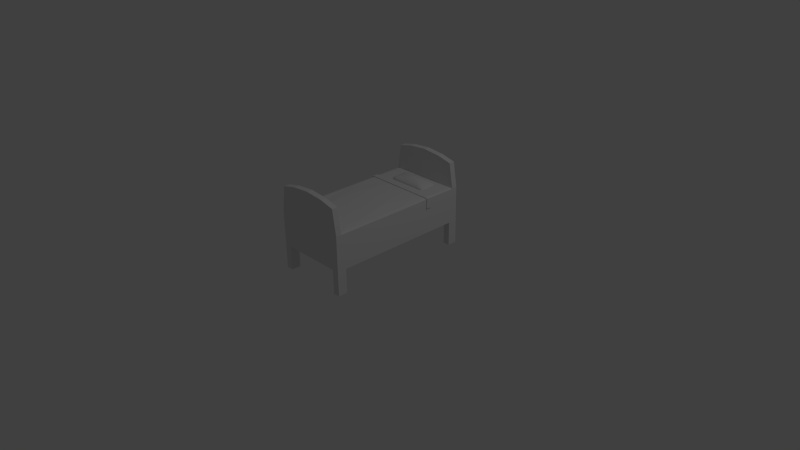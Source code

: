 # Source: bed.blend  (saved by Blender 2.76.0; exported with 4.5.12 LTS)
import bpy
from mathutils import Matrix  # noqa: F401  (used for matrix-valued properties, if any)

bpy.ops.wm.read_factory_settings(use_empty=True)
scene = bpy.context.scene
scene.name = 'Scene'

# ---- collections
col_collection_1 = bpy.data.collections.new('Collection 1'); scene.collection.children.link(col_collection_1)

# ---- materials (node trees are filled in below, after node groups)
mat_material = bpy.data.materials.new('Material')
mat_material.alpha_threshold = 0.0
mat_material.use_transparent_shadow = False
mat_material.roughness = 0.5
mat_material.line_color = (0.0, 0.0, 0.0, 1.0)

# ---- material node trees

# ---- world
world_world = bpy.data.worlds.new('World'); scene.world = world_world
world_world.color = (0.05088, 0.05088, 0.05088)
world_world.use_sun_shadow = False
world_world.sun_shadow_jitter_overblur = 0.0
world_world.cycles.sampling_method = 'MANUAL'
world_world.cycles.sample_map_resolution = 256

# ---- cameras
cam_camera = bpy.data.cameras.new('Camera')
cam_camera.clip_end = 100.0
cam_camera.lens = 35.0
cam_camera.sensor_width = 32.0
cam_camera.sensor_height = 18.0
cam_camera.ortho_scale = 7.314
cam_camera.dof.focus_distance = 0.0
cam_camera.dof.aperture_fstop = 128.0

# ---- lights
light_lamp = bpy.data.lights.new('Lamp', 'POINT')
light_lamp.transmission_factor = 0.0
light_lamp.cutoff_distance = 30.0
light_lamp.energy = 100.0
light_lamp.shadow_buffer_clip_start = 1.001
light_lamp.shadow_soft_size = 0.1
light_lamp.shadow_maximum_resolution = 0.006
light_lamp.use_absolute_resolution = True
light_lamp.cycles.use_multiple_importance_sampling = False

# ---- meshes
me_cube_001 = bpy.data.meshes.new('Cube.001')
me_cube_001.from_pydata([(-0.2748, 0.8042, 0.6959), (0.2061, 0.8356, 0.6959), (0.2748, 0.6157, 0.6959), (-0.2061, 0.5843, 0.6959), (0.2061, 0.8042, 0.6039), (0.1832, 0.6053, 0.83), (-0.2061, 0.5843, 0.8026), (0.2748, 0.6157, 0.8026), (0.2061, 0.8356, 0.8026), (-0.2748, 0.8042, 0.8026), (-0.0687, 0.8356, 0.8026), (0.0687, 0.5843, 0.8026), (0.0687, 0.8042, 0.838), (-0.0687, 0.8042, 0.6039), (0.0687, 0.5843, 0.6959), (-0.0687, 0.8356, 0.6959), (-0.2061, 0.8356, 0.6959), (-0.2061, 0.8042, 0.6039), (-0.2061, 0.8356, 0.8026), (-0.0687, 0.5843, 0.8026), (-0.0687, 0.8042, 0.838), (-0.0687, 0.5843, 0.6959), (0.2061, 0.5843, 0.6959), (0.229, 0.6262, 0.83), (0.2061, 0.5843, 0.8026), (0.0687, 0.8356, 0.8026), (0.0687, 0.8042, 0.6039), (0.0687, 0.8356, 0.6959), (0.0687, 0.6786, 0.6039), (0.2061, 0.6786, 0.8363), (-0.0687, 0.6786, 0.8601), (-0.2061, 0.6786, 0.6039), (-0.0687, 0.6786, 0.6039), (0.0687, 0.6786, 0.8601), (-0.2748, 0.6786, 0.8026), (0.2748, 0.7414, 0.8026), (-0.2061, 0.6786, 0.8363), (0.2061, 0.6786, 0.6039), (0.2748, 0.7414, 0.6959), (-0.2748, 0.6786, 0.6959), (-0.2748, 0.6157, 0.6959), (0.2061, 0.6157, 0.6039), (-0.229, 0.6262, 0.83), (-0.2748, 0.6157, 0.8026), (0.0687, 0.6157, 0.8378), (-0.0687, 0.6157, 0.6039), (-0.2061, 0.6157, 0.6039), (-0.0687, 0.6157, 0.8378), (-0.1832, 0.6053, 0.83), (0.0687, 0.6157, 0.6039), (0.2748, 0.6786, 0.8026), (0.2748, 0.6786, 0.6959), (0.2748, 0.8042, 0.6959), (0.2748, 0.8042, 0.8026), (0.0687, 0.7414, 0.6039), (0.2061, 0.7414, 0.8363), (-0.0687, 0.7414, 0.8604), (-0.2061, 0.7414, 0.6039), (-0.0687, 0.7414, 0.6039), (0.0687, 0.7414, 0.8604), (-0.2748, 0.7414, 0.8026), (-0.2061, 0.7414, 0.8363), (0.2061, 0.7414, 0.6039), (-0.2748, 0.7414, 0.6959), (0.229, 0.7937, 0.83), (0.1832, 0.8147, 0.83), (-0.1832, 0.8147, 0.83), (-0.229, 0.7937, 0.83), (-0.2576, 0.5922, 0.8026), (-0.2633, 0.8016, 0.8169), (-0.2576, 0.8278, 0.6959), (-0.2576, 0.6157, 0.6269), (0.2004, 0.8304, 0.8169), (0.2576, 0.8278, 0.6959), (-0.2061, 0.8278, 0.6269), (0.2633, 0.6184, 0.8169), (0.2576, 0.5922, 0.6959), (0.2576, 0.8042, 0.6269), (-0.2004, 0.5896, 0.8169), (0.2061, 0.5922, 0.6269), (-0.2576, 0.5922, 0.6959), (-0.2576, 0.8278, 0.8026), (0.2576, 0.8278, 0.8026), (0.2576, 0.5922, 0.8026), (0.2061, 0.5843, 0.7685), (0.2748, 0.8042, 0.7685), (-0.2061, 0.8356, 0.7685), (-0.2748, 0.6157, 0.7685), (-0.0687, 0.8278, 0.8189), (0.0687, 0.8278, 0.6269), (0.0687, 0.5922, 0.8188), (-0.0687, 0.5922, 0.6269), (-0.0687, 0.5843, 0.7685), (0.0687, 0.8356, 0.7685), (-1.574e-10, 0.8356, 0.8026), (-1.574e-10, 0.5843, 0.8026), (-1.574e-10, 0.6157, 0.8385), (-1.574e-10, 0.6157, 0.6039), (-1.574e-10, 0.5843, 0.6959), (-1.574e-10, 0.8356, 0.6959), (-0.0687, 0.8278, 0.6269), (-0.0687, 0.5922, 0.8188), (-0.0687, 0.8356, 0.7685), (-0.2004, 0.8304, 0.8169), (-0.2061, 0.5922, 0.6269), (-0.2061, 0.5843, 0.7685), (-0.1374, 0.8356, 0.6959), (-0.1374, 0.6157, 0.6039), (-0.1374, 0.8356, 0.8026), (-0.1374, 0.5843, 0.8026), (-0.1317, 0.6131, 0.8351), (-0.1374, 0.5843, 0.6959), (0.0687, 0.8278, 0.8189), (0.0687, 0.5922, 0.6269), (0.0687, 0.5843, 0.7685), (0.2061, 0.8278, 0.6269), (0.2004, 0.5896, 0.8169), (0.2061, 0.8356, 0.7685), (0.1374, 0.5843, 0.6959), (0.1317, 0.6131, 0.8351), (0.1374, 0.5843, 0.8026), (0.1374, 0.8356, 0.8026), (0.1374, 0.6157, 0.6039), (0.1374, 0.8356, 0.6959), (-0.2576, 0.6786, 0.8184), (-0.2576, 0.7414, 0.6269), (0.2576, 0.7414, 0.8184), (0.2576, 0.6786, 0.6269), (0.2748, 0.6786, 0.7685), (-0.2748, 0.7414, 0.7685), (-1.574e-10, 0.7414, 0.8629), (-1.574e-10, 0.7414, 0.6039), (-0.1374, 0.7414, 0.6039), (-0.1374, 0.7414, 0.8518), (0.1374, 0.7414, 0.8518), (0.1374, 0.7414, 0.6039), (0.0687, 0.71, 0.6039), (0.2061, 0.71, 0.8363), (-0.0687, 0.71, 0.8612), (-0.2061, 0.71, 0.6039), (-0.0687, 0.71, 0.6039), (0.0687, 0.71, 0.8612), (-0.2748, 0.71, 0.8026), (0.2748, 0.71, 0.8026), (-0.2061, 0.71, 0.8363), (0.2061, 0.71, 0.6039), (0.2748, 0.71, 0.6959), (-0.2748, 0.71, 0.6959), (-0.2576, 0.6786, 0.6269), (0.2576, 0.6786, 0.8184), (-0.2748, 0.6786, 0.7685), (-1.574e-10, 0.6786, 0.8626), (-1.574e-10, 0.6786, 0.6039), (-0.1374, 0.6786, 0.6039), (-0.1374, 0.6786, 0.8517), (0.1374, 0.6786, 0.8517), (0.1374, 0.6786, 0.6039), (-0.2633, 0.6184, 0.8169), (0.2576, 0.6157, 0.6269), (0.2748, 0.6157, 0.7685), (-0.2748, 0.6472, 0.6959), (0.2061, 0.6472, 0.6039), (-0.2118, 0.6498, 0.8347), (-0.2748, 0.6472, 0.8026), (0.0687, 0.6472, 0.8536), (-0.0687, 0.6472, 0.6039), (-0.2061, 0.6472, 0.6039), (-0.0687, 0.6472, 0.8536), (0.2118, 0.6498, 0.8347), (0.0687, 0.6472, 0.6039), (0.2748, 0.6472, 0.8026), (0.2748, 0.6472, 0.6959), (-0.2576, 0.7414, 0.8184), (0.2576, 0.7414, 0.6269), (0.2748, 0.7414, 0.7685), (-0.2576, 0.8042, 0.6269), (0.2633, 0.8016, 0.8169), (-0.2748, 0.8042, 0.7685), (-1.574e-10, 0.8042, 0.8389), (-1.574e-10, 0.8042, 0.6039), (-0.1374, 0.8042, 0.6039), (-0.1317, 0.8068, 0.8352), (0.1317, 0.8068, 0.8352), (0.1374, 0.8042, 0.6039), (0.2748, 0.7728, 0.6959), (0.2748, 0.7728, 0.8026), (0.0687, 0.7728, 0.6039), (0.2118, 0.7702, 0.8347), (-0.0687, 0.7728, 0.8539), (-0.2061, 0.7728, 0.6039), (-0.0687, 0.7728, 0.6039), (0.0687, 0.7728, 0.8539), (-0.2748, 0.7728, 0.8026), (-0.2118, 0.7702, 0.8347), (0.2061, 0.7728, 0.6039), (-0.2748, 0.7728, 0.6959), (-0.2061, 0.6157, 0.8332), (0.2061, 0.6157, 0.8332), (0.2061, 0.8042, 0.8332), (-0.2061, 0.8042, 0.8332), (-0.2443, 0.5983, 0.6448), (-0.2447, 0.5981, 0.8176), (-0.2443, 0.8217, 0.6448), (-0.2447, 0.8219, 0.8176), (0.2443, 0.5983, 0.6448), (0.2447, 0.5981, 0.8176), (0.2443, 0.8217, 0.6448), (0.2447, 0.8219, 0.8176), (-0.2576, 0.5922, 0.7685), (-0.2576, 0.8278, 0.7685), (0.2576, 0.8278, 0.7685), (0.2576, 0.5922, 0.7685), (-1.574e-10, 0.8278, 0.8191), (-1.574e-10, 0.8278, 0.6269), (-1.574e-10, 0.5922, 0.819), (-1.574e-10, 0.5922, 0.6269), (-1.574e-10, 0.5843, 0.7685), (-1.574e-10, 0.8356, 0.7685), (-0.1374, 0.8278, 0.6269), (-0.136, 0.5915, 0.8181), (-0.1374, 0.8356, 0.7685), (-0.136, 0.8284, 0.8181), (-0.1374, 0.5922, 0.6269), (-0.1374, 0.5843, 0.7685), (0.136, 0.8284, 0.8181), (0.1374, 0.5922, 0.6269), (0.1374, 0.5843, 0.7685), (0.1374, 0.8278, 0.6269), (0.136, 0.5915, 0.8181), (0.1374, 0.8356, 0.7685), (-0.2576, 0.71, 0.8184), (-0.2576, 0.71, 0.6269), (0.2576, 0.71, 0.8184), (0.2576, 0.71, 0.6269), (0.2748, 0.71, 0.7685), (-0.2748, 0.71, 0.7685), (-1.574e-10, 0.71, 0.8641), (-1.574e-10, 0.71, 0.6039), (-0.1374, 0.71, 0.6039), (-0.1374, 0.71, 0.852), (0.1374, 0.71, 0.852), (0.1374, 0.71, 0.6039), (-0.2576, 0.6472, 0.6269), (0.2591, 0.6478, 0.818), (-0.2748, 0.6472, 0.7685), (-1.574e-10, 0.6472, 0.8551), (-1.574e-10, 0.6472, 0.6039), (-0.1374, 0.6472, 0.6039), (-0.1456, 0.6434, 0.8476), (0.1456, 0.6434, 0.8476), (0.1374, 0.6472, 0.6039), (-0.2591, 0.6478, 0.818), (0.2576, 0.6472, 0.6269), (0.2748, 0.6472, 0.7685), (-0.2591, 0.7722, 0.818), (0.2576, 0.7728, 0.6269), (0.2748, 0.7728, 0.7685), (-0.2576, 0.7728, 0.6269), (0.2591, 0.7722, 0.818), (-0.2748, 0.7728, 0.7685), (-1.574e-10, 0.7728, 0.8556), (-1.574e-10, 0.7728, 0.6039), (-0.1374, 0.7728, 0.6039), (-0.1456, 0.7766, 0.8477), (0.1456, 0.7766, 0.8477), (0.1374, 0.7728, 0.6039)], [], [(0, 195, 259, 177), (0, 177, 209, 70), (0, 70, 202, 175), (0, 175, 257, 195), (1, 123, 229, 117), (1, 117, 210, 73), (1, 73, 206, 115), (1, 115, 227, 123), (2, 171, 253, 159), (2, 159, 211, 76), (2, 76, 204, 158), (2, 158, 252, 171), (3, 111, 223, 105), (3, 105, 208, 80), (3, 80, 200, 104), (3, 104, 222, 111), (4, 194, 265, 183), (4, 183, 227, 115), (4, 115, 206, 77), (4, 77, 255, 194), (5, 119, 228, 116), (5, 116, 205, 197), (5, 197, 249, 119), (6, 109, 219, 78), (6, 78, 201, 68), (6, 68, 208, 105), (6, 105, 223, 109), (7, 170, 243, 75), (7, 75, 205, 83), (7, 83, 211, 159), (7, 159, 253, 170), (8, 121, 224, 72), (8, 72, 207, 82), (8, 82, 210, 117), (8, 117, 229, 121), (9, 192, 254, 69), (9, 69, 203, 81), (9, 81, 209, 177), (9, 177, 259, 192), (10, 108, 221, 88), (10, 88, 212, 94), (10, 94, 217, 102), (10, 102, 220, 108), (11, 120, 228, 90), (11, 90, 214, 95), (11, 95, 216, 114), (11, 114, 226, 120), (12, 191, 264, 182), (12, 182, 224, 112), (12, 112, 212, 178), (12, 178, 260, 191), (13, 190, 262, 180), (13, 180, 218, 100), (13, 100, 213, 179), (13, 179, 261, 190), (14, 118, 226, 114), (14, 114, 216, 98), (14, 98, 215, 113), (14, 113, 225, 118), (15, 106, 220, 102), (15, 102, 217, 99), (15, 99, 213, 100), (15, 100, 218, 106), (16, 70, 209, 86), (16, 86, 220, 106), (16, 106, 218, 74), (16, 74, 202, 70), (17, 189, 257, 175), (17, 175, 202, 74), (17, 74, 218, 180), (17, 180, 262, 189), (18, 81, 203, 103), (18, 103, 221, 108), (18, 108, 220, 86), (18, 86, 209, 81), (19, 95, 214, 101), (19, 101, 219, 109), (19, 109, 223, 92), (19, 92, 216, 95), (20, 188, 260, 178), (20, 178, 212, 88), (20, 88, 221, 181), (20, 181, 263, 188), (21, 98, 216, 92), (21, 92, 223, 111), (21, 111, 222, 91), (21, 91, 215, 98), (22, 76, 211, 84), (22, 84, 226, 118), (22, 118, 225, 79), (22, 79, 204, 76), (23, 197, 205, 75), (23, 75, 243, 168), (23, 168, 249, 197), (24, 83, 205, 116), (24, 116, 228, 120), (24, 120, 226, 84), (24, 84, 211, 83), (25, 94, 212, 112), (25, 112, 224, 121), (25, 121, 229, 93), (25, 93, 217, 94), (26, 186, 261, 179), (26, 179, 213, 89), (26, 89, 227, 183), (26, 183, 265, 186), (27, 99, 217, 93), (27, 93, 229, 123), (27, 123, 227, 89), (27, 89, 213, 99), (28, 169, 246, 152), (28, 152, 237, 136), (28, 136, 241, 156), (28, 156, 250, 169), (29, 168, 243, 149), (29, 149, 232, 137), (29, 137, 240, 155), (29, 155, 249, 168), (30, 167, 245, 151), (30, 151, 236, 138), (30, 138, 239, 154), (30, 154, 248, 167), (31, 166, 242, 148), (31, 148, 231, 139), (31, 139, 238, 153), (31, 153, 247, 166), (32, 165, 247, 153), (32, 153, 238, 140), (32, 140, 237, 152), (32, 152, 246, 165), (33, 164, 249, 155), (33, 155, 240, 141), (33, 141, 236, 151), (33, 151, 245, 164), (34, 163, 251, 124), (34, 124, 230, 142), (34, 142, 235, 150), (34, 150, 244, 163), (35, 185, 258, 126), (35, 126, 232, 143), (35, 143, 234, 174), (35, 174, 256, 185), (36, 162, 248, 154), (36, 154, 239, 144), (36, 144, 230, 124), (36, 124, 251, 162), (37, 161, 250, 156), (37, 156, 241, 145), (37, 145, 233, 127), (37, 127, 252, 161), (38, 184, 256, 174), (38, 174, 234, 146), (38, 146, 233, 173), (38, 173, 255, 184), (39, 160, 244, 150), (39, 150, 235, 147), (39, 147, 231, 148), (39, 148, 242, 160), (40, 80, 208, 87), (40, 87, 244, 160), (40, 160, 242, 71), (40, 71, 200, 80), (41, 79, 225, 122), (41, 122, 250, 161), (41, 161, 252, 158), (41, 158, 204, 79), (42, 162, 251, 157), (42, 157, 201, 196), (42, 196, 248, 162), (43, 68, 201, 157), (43, 157, 251, 163), (43, 163, 244, 87), (43, 87, 208, 68), (44, 90, 228, 119), (44, 119, 249, 164), (44, 164, 245, 96), (44, 96, 214, 90), (45, 91, 222, 107), (45, 107, 247, 165), (45, 165, 246, 97), (45, 97, 215, 91), (46, 104, 200, 71), (46, 71, 242, 166), (46, 166, 247, 107), (46, 107, 222, 104), (47, 101, 214, 96), (47, 96, 245, 167), (47, 167, 248, 110), (47, 110, 219, 101), (48, 78, 219, 110), (48, 110, 248, 196), (48, 196, 201, 78), (49, 113, 215, 97), (49, 97, 246, 169), (49, 169, 250, 122), (49, 122, 225, 113), (50, 143, 232, 149), (50, 149, 243, 170), (50, 170, 253, 128), (50, 128, 234, 143), (51, 146, 234, 128), (51, 128, 253, 171), (51, 171, 252, 127), (51, 127, 233, 146), (52, 73, 210, 85), (52, 85, 256, 184), (52, 184, 255, 77), (52, 77, 206, 73), (53, 82, 207, 176), (53, 176, 258, 185), (53, 185, 256, 85), (53, 85, 210, 82), (54, 136, 237, 131), (54, 131, 261, 186), (54, 186, 265, 135), (54, 135, 241, 136), (55, 137, 232, 126), (55, 126, 258, 187), (55, 187, 264, 134), (55, 134, 240, 137), (56, 138, 236, 130), (56, 130, 260, 188), (56, 188, 263, 133), (56, 133, 239, 138), (57, 139, 231, 125), (57, 125, 257, 189), (57, 189, 262, 132), (57, 132, 238, 139), (58, 140, 238, 132), (58, 132, 262, 190), (58, 190, 261, 131), (58, 131, 237, 140), (59, 141, 240, 134), (59, 134, 264, 191), (59, 191, 260, 130), (59, 130, 236, 141), (60, 142, 230, 172), (60, 172, 254, 192), (60, 192, 259, 129), (60, 129, 235, 142), (61, 144, 239, 133), (61, 133, 263, 193), (61, 193, 254, 172), (61, 172, 230, 144), (62, 145, 241, 135), (62, 135, 265, 194), (62, 194, 255, 173), (62, 173, 233, 145), (63, 147, 235, 129), (63, 129, 259, 195), (63, 195, 257, 125), (63, 125, 231, 147), (64, 187, 258, 176), (64, 176, 207, 198), (64, 198, 264, 187), (65, 198, 207, 72), (65, 72, 224, 182), (65, 182, 264, 198), (66, 181, 221, 103), (66, 103, 203, 199), (66, 199, 263, 181), (67, 69, 254, 193), (67, 193, 263, 199), (67, 199, 203, 69)])
me_cube_001.use_remesh_preserve_volume = False
me_cube_001.use_remesh_preserve_attributes = False
me_cube_001.use_mirror_vertex_groups = False
me_cube_001.update()
me_cube = bpy.data.meshes.new('Cube')
me_cube.from_pydata([(0.4997, -0.9944, 0.323), (-0.4997, -0.9944, 0.323), (0.4997, -0.9944, 0.7949), (-0.4997, -0.9944, 0.7949), (-0.4997, -0.8686, 0.323), (0.4997, -0.8686, 0.323), (-0.4997, -0.9169, 0.7853), (0.4997, -0.9169, 0.7863), (-0.449, -0.9169, 1.124), (-0.449, -0.9944, 1.124), (0.449, -0.9169, 1.124), (0.449, -0.9944, 1.124), (0.0, -0.9944, 0.323), (2.98e-08, -0.9944, 0.7949), (5.96e-08, -0.9169, 0.7949), (0.0, -0.9169, 0.323), (2.98e-08, -0.9944, 1.193), (5.96e-08, -0.9169, 1.193), (-0.4088, -0.9944, 0.323), (-0.2498, -0.9944, 0.7949), (-0.4088, -0.8686, 0.323), (-0.2498, -0.9944, 1.171), (-0.2498, -0.9169, 0.7949), (-0.2498, -0.9169, 1.171), (0.2498, -0.9169, 0.7949), (0.2498, -0.9169, 1.171), (0.4088, -0.9944, 0.323), (0.2498, -0.9944, 0.7949), (0.4088, -0.8686, 0.323), (0.2498, -0.9944, 1.171), (-0.4997, 1.967e-07, 0.323), (0.4997, 2.563e-07, 0.323), (-0.4997, 1.967e-07, 0.7853), (0.4997, 2.563e-07, 0.7863), (4.363e-08, 2.16e-07, 0.323), (1.926e-07, 2.16e-07, 0.8089), (-0.2498, 1.967e-07, 0.8089), (-0.2498, 1.967e-07, 0.323), (0.2498, 2.265e-07, 0.323), (0.2498, 2.265e-07, 0.8089), (-0.4997, -0.8686, 0.0005364), (-0.4997, -0.9944, 0.0005364), (0.4997, -0.8686, 0.0005364), (0.4997, -0.9944, 0.0005364), (-0.4088, -0.9944, 0.0005364), (-0.4088, -0.8686, 0.0005364), (0.4088, -0.9944, 0.0005364), (0.4088, -0.8686, 0.0005364), (0.4997, 0.9944, 0.323), (-0.4997, 0.9944, 0.323), (0.4997, 0.9944, 0.7949), (-0.4997, 0.9944, 0.7949), (-0.4997, 0.8686, 0.323), (0.4997, 0.8686, 0.323), (-0.4997, 0.9169, 0.7853), (0.4997, 0.9169, 0.7863), (-0.449, 0.9169, 1.124), (-0.449, 0.9944, 1.124), (0.449, 0.9169, 1.124), (0.449, 0.9944, 1.124), (-2.98e-08, 0.9944, 0.323), (0.0, 0.9944, 0.7949), (2.98e-08, 0.9169, 0.7949), (-2.98e-08, 0.9169, 0.323), (0.0, 0.9944, 1.193), (2.98e-08, 0.9169, 1.193), (-0.4088, 0.9944, 0.323), (-0.2498, 0.9944, 0.7949), (-0.4088, 0.8686, 0.323), (-0.2498, 0.9944, 1.171), (-0.2498, 0.9169, 0.7949), (-0.2498, 0.9169, 1.171), (0.2498, 0.9169, 0.7949), (0.2498, 0.9169, 1.171), (0.4088, 0.9944, 0.323), (0.2498, 0.9944, 0.7949), (0.4088, 0.8686, 0.323), (0.2498, 0.9944, 1.171), (-0.4997, 0.8686, 0.0005364), (-0.4997, 0.9944, 0.0005364), (0.4997, 0.8686, 0.0005364), (0.4997, 0.9944, 0.0005364), (-0.4088, 0.9944, 0.0005364), (-0.4088, 0.8686, 0.0005364), (0.4088, 0.9944, 0.0005364), (0.4088, 0.8686, 0.0005364), (0.4997, -0.9944, 0.7669), (-0.4997, -0.9944, 0.7669), (-0.4997, -0.914, 0.7669), (0.4997, -0.914, 0.7669), (2.803e-08, -0.9944, 0.7669), (-0.2568, -0.9944, 0.7669), (0.2568, -0.9944, 0.7669), (0.4997, 2.563e-07, 0.7669), (-0.4997, 1.967e-07, 0.7669), (0.4997, 0.9944, 0.7669), (-0.4997, 0.9944, 0.7669), (-0.4997, 0.914, 0.7669), (0.4997, 0.914, 0.7669), (-1.775e-09, 0.9944, 0.7669), (-0.2568, 0.9944, 0.7669), (0.2568, 0.9944, 0.7669), (-0.4797, -0.9944, 0.323), (-0.462, -0.9944, 0.7949), (-0.4797, -0.8686, 0.323), (-0.4189, -0.9944, 1.131), (-0.462, -0.9169, 0.7949), (-0.4189, -0.9169, 1.131), (-0.462, 1.967e-07, 0.323), (-0.4619, 1.967e-07, 0.7949), (-0.4797, -0.9944, 0.0005364), (-0.4797, -0.8686, 0.0005364), (-0.4797, 0.9944, 0.323), (-0.462, 0.9944, 0.7949), (-0.4797, 0.8686, 0.323), (-0.4189, 0.9944, 1.131), (-0.462, 0.9169, 0.7949), (-0.4189, 0.9169, 1.131), (-0.4797, 0.9944, 0.0005364), (-0.4797, 0.8686, 0.0005364), (-0.463, 0.9944, 0.7669), (-0.463, -0.9944, 0.7669), (0.4592, -0.9169, 0.7949), (0.4167, -0.9169, 1.131), (0.4782, -0.9944, 0.323), (0.4592, -0.9944, 0.7949), (0.4782, -0.8686, 0.323), (0.4167, -0.9944, 1.131), (0.4592, 2.514e-07, 0.323), (0.4592, 2.514e-07, 0.7949), (0.4782, -0.9944, 0.0005364), (0.4782, -0.8686, 0.0005364), (0.4592, 0.9169, 0.7949), (0.4167, 0.9169, 1.131), (0.4782, 0.9944, 0.323), (0.4592, 0.9944, 0.7949), (0.4782, 0.8686, 0.323), (0.4167, 0.9944, 1.131), (0.4782, 0.9944, 0.0005364), (0.4782, 0.8686, 0.0005364), (0.4603, 0.9944, 0.7669), (0.4603, -0.9944, 0.7669), (6.912e-09, 0.4584, 0.323), (-0.4997, 0.4343, 0.323), (0.2498, 0.4584, 0.7949), (-0.3293, 0.4343, 0.323), (0.3293, 0.4343, 0.323), (0.4997, 0.4584, 0.7863), (0.4997, 0.4343, 0.323), (-0.2498, 0.4584, 0.7949), (-0.4997, 0.4584, 0.7853), (1.112e-07, 0.4584, 0.7949), (-0.4997, 0.457, 0.7669), (0.4997, 0.457, 0.7669), (-0.4708, 0.4343, 0.323), (-0.4619, 0.4584, 0.7949), (0.4687, 0.4343, 0.323), (0.4592, 0.4584, 0.7949), (9.585e-10, 0.5328, 0.323), (-0.4997, 0.5047, 0.323), (-0.3422, 0.5047, 0.323), (0.3422, 0.5047, 0.323), (0.4997, 0.5328, 0.7863), (0.4997, 0.5047, 0.323), (-0.4997, 0.5328, 0.7853), (-0.4619, 0.5328, 0.7949), (0.4592, 0.5328, 0.7949), (0.2498, 0.5328, 0.7949), (-0.2498, 0.5328, 0.7949), (9.798e-08, 0.5328, 0.7949), (-0.4997, 0.5311, 0.7669), (0.4997, 0.5311, 0.7669), (-0.4723, 0.5047, 0.323), (0.4703, 0.5047, 0.323), (0.4997, -0.903, 0.659), (2.121e-08, -0.9944, 0.659), (-0.2938, -0.9944, 0.659), (0.2938, -0.9944, 0.659), (0.4997, 2.563e-07, 0.659), (0.4997, 0.903, 0.659), (-8.592e-09, 0.9944, 0.659), (-0.2938, 0.9944, 0.659), (0.2938, 0.9944, 0.659), (0.4997, -0.9944, 0.659), (-0.4997, -0.9944, 0.659), (-0.4997, -0.903, 0.659), (-0.4997, 1.967e-07, 0.659), (0.4997, 0.9944, 0.659), (-0.4997, 0.9944, 0.659), (-0.4997, 0.903, 0.659), (-0.4671, -0.9944, 0.659), (-0.4671, 0.9944, 0.659), (0.4647, -0.9944, 0.659), (0.4647, 0.9944, 0.659), (0.4997, 0.4515, 0.659), (-0.4997, 0.4515, 0.659), (0.4997, 0.5247, 0.659), (-0.4997, 0.5247, 0.659), (0.2568, 0.5339, 0.8074), (0.2568, 0.4574, 0.8074), (-0.2568, 0.5339, 0.8074), (-0.2568, 0.4574, 0.8074), (7.183e-06, 0.5339, 0.8074), (7.197e-06, 0.4574, 0.8074), (-0.5137, 0.5322, 0.7786), (-0.5137, 0.456, 0.7786), (0.5137, 0.5322, 0.7786), (0.5137, 0.456, 0.7786), (0.4721, 0.4574, 0.8074), (-0.4749, 0.4574, 0.8074), (-0.5137, 0.4574, 0.7975), (0.5137, 0.4503, 0.6676), (0.5137, 0.4574, 0.7985), (0.5137, 0.5339, 0.7985), (-0.5137, 0.5339, 0.7975), (-0.4749, 0.5339, 0.8074), (0.4721, 0.5339, 0.8074), (0.5137, 0.5256, 0.6676), (-0.5137, 0.4503, 0.6676), (-0.5137, 0.5256, 0.6676)], [], [(104, 20, 45, 111), (125, 2, 11, 127), (89, 7, 2, 86), (121, 103, 3, 87), (185, 4, 1, 184), (186, 30, 4, 185), (93, 33, 7, 89), (129, 122, 7, 33), (128, 31, 5, 126), (123, 127, 11, 10), (6, 3, 9, 8), (2, 7, 10, 11), (23, 21, 16, 17), (37, 34, 15, 20), (36, 22, 14, 35), (92, 27, 13, 90), (19, 13, 16, 21), (20, 15, 12, 18), (26, 28, 47, 46), (103, 19, 21, 105), (109, 106, 22, 36), (108, 37, 20, 104), (107, 105, 21, 23), (90, 13, 19, 91), (141, 125, 27, 92), (17, 16, 29, 25), (34, 38, 28, 15), (35, 14, 24, 39), (13, 27, 29, 16), (15, 28, 26, 12), (131, 42, 43, 130), (111, 45, 44, 110), (102, 1, 41, 110), (1, 4, 40, 41), (20, 18, 44, 45), (5, 0, 43, 42), (126, 5, 42, 131), (124, 26, 46, 130), (122, 24, 25, 123), (114, 119, 83, 68), (135, 137, 59, 50), (98, 95, 50, 55), (120, 96, 51, 113), (189, 188, 49, 52), (165, 168, 70, 116), (171, 98, 55, 162), (166, 162, 55, 132), (173, 136, 53, 163), (133, 58, 59, 137), (54, 56, 57, 51), (50, 59, 58, 55), (71, 65, 64, 69), (160, 68, 63, 158), (101, 99, 61, 75), (67, 69, 64, 61), (68, 66, 60, 63), (74, 84, 85, 76), (113, 115, 69, 67), (169, 167, 72, 62), (197, 189, 52, 159), (117, 71, 69, 115), (99, 100, 67, 61), (140, 101, 75, 135), (65, 73, 77, 64), (158, 63, 76, 161), (172, 114, 68, 160), (61, 64, 77, 75), (63, 60, 74, 76), (139, 138, 81, 80), (119, 118, 82, 83), (112, 118, 79, 49), (49, 79, 78, 52), (68, 83, 82, 66), (53, 80, 81, 48), (136, 139, 80, 53), (134, 138, 84, 74), (24, 14, 17, 25), (168, 169, 62, 70), (14, 22, 23, 17), (107, 23, 22, 106), (117, 116, 70, 71), (62, 65, 71, 70), (72, 73, 65, 62), (132, 133, 73, 72), (193, 182, 101, 140), (180, 181, 100, 99), (164, 54, 97, 170), (182, 180, 99, 101), (196, 179, 98, 171), (54, 51, 96, 97), (191, 188, 96, 120), (179, 187, 95, 98), (192, 141, 92, 177), (175, 90, 91, 176), (177, 92, 90, 175), (178, 93, 89, 174), (32, 94, 88, 6), (6, 88, 87, 3), (190, 121, 87, 184), (174, 89, 86, 183), (176, 91, 121, 190), (181, 191, 120, 100), (56, 54, 116, 117), (8, 107, 106, 6), (66, 82, 118, 112), (78, 79, 118, 119), (159, 52, 114, 172), (56, 117, 115, 57), (51, 57, 115, 113), (164, 165, 116, 54), (100, 120, 113, 67), (52, 78, 119, 114), (18, 102, 110, 44), (40, 111, 110, 41), (8, 9, 105, 107), (30, 108, 104, 4), (32, 6, 106, 109), (3, 103, 105, 9), (91, 19, 103, 121), (4, 104, 111, 40), (183, 86, 141, 192), (187, 193, 140, 95), (55, 58, 133, 132), (48, 81, 138, 134), (76, 85, 139, 136), (85, 84, 138, 139), (95, 140, 135, 50), (73, 133, 137, 77), (161, 76, 136, 173), (167, 166, 132, 72), (75, 77, 137, 135), (7, 122, 123, 10), (0, 124, 130, 43), (28, 126, 131, 47), (47, 131, 130, 46), (86, 2, 125, 141), (25, 29, 127, 123), (38, 128, 126, 28), (39, 24, 122, 129), (27, 125, 127, 29), (39, 129, 157, 144), (38, 146, 156, 128), (32, 109, 155, 150), (30, 143, 154, 108), (178, 194, 153, 93), (32, 150, 152, 94), (36, 35, 151, 149), (108, 154, 145, 37), (34, 142, 146, 38), (186, 195, 143, 30), (35, 39, 144, 151), (37, 145, 142, 34), (128, 156, 148, 31), (129, 33, 147, 157), (93, 153, 147, 33), (109, 36, 149, 155), (166, 167, 198, 216), (146, 161, 173, 156), (195, 152, 205, 218), (143, 159, 172, 154), (150, 155, 209, 210), (171, 162, 213, 206), (169, 168, 200, 202), (154, 172, 160, 145), (142, 158, 161, 146), (195, 197, 159, 143), (162, 166, 216, 213), (145, 160, 158, 142), (156, 173, 163, 148), (155, 149, 201, 209), (164, 170, 204, 214), (144, 157, 208, 199), (147, 153, 207, 212), (148, 163, 196, 194), (94, 152, 195, 186), (31, 148, 194, 178), (48, 134, 193, 187), (0, 183, 192, 124), (66, 112, 191, 181), (18, 176, 190, 102), (5, 174, 183, 0), (102, 190, 184, 1), (31, 178, 174, 5), (26, 177, 175, 12), (12, 175, 176, 18), (124, 192, 177, 26), (53, 48, 187, 179), (112, 49, 188, 191), (163, 53, 179, 196), (74, 60, 180, 182), (60, 66, 181, 180), (134, 74, 182, 193), (170, 97, 189, 197), (97, 96, 188, 189), (94, 186, 185, 88), (88, 185, 184, 87), (199, 208, 216, 198), (210, 209, 215, 214), (211, 217, 206, 207), (210, 214, 204, 205), (201, 203, 202, 200), (203, 199, 198, 202), (208, 212, 213, 216), (207, 206, 213, 212), (209, 201, 200, 215), (205, 204, 219, 218), (168, 165, 215, 200), (151, 144, 199, 203), (153, 194, 211, 207), (170, 197, 219, 204), (165, 164, 214, 215), (167, 169, 202, 198), (152, 150, 210, 205), (197, 195, 218, 219), (157, 147, 212, 208), (149, 151, 203, 201), (194, 196, 217, 211), (196, 171, 206, 217)])
_ca = me_cube.color_attributes.new('Col', 'BYTE_COLOR', 'CORNER')
_ca.data.foreach_set('color', [1.0, 1.0, 1.0, 1.0, 1.0, 1.0, 1.0, 1.0, 1.0, 1.0, 1.0, 1.0, 1.0, 1.0, 1.0, 1.0, 1.0, 1.0, 1.0, 1.0, 1.0, 1.0, 1.0, 1.0, 1.0, 1.0, 1.0, 1.0, 1.0, 1.0, 1.0, 1.0, 0.8879, 0.8796, 1.0, 1.0, 0.3419, 0.2831, 1.0, 1.0, 0.1248, 0.08022, 1.0, 1.0, 0.7529, 0.7305, 1.0, 1.0, 1.0, 1.0, 1.0, 1.0, 1.0, 1.0, 1.0, 1.0, 1.0, 1.0, 1.0, 1.0, 1.0, 1.0, 1.0, 1.0, 1.0, 1.0, 1.0, 1.0, 1.0, 1.0, 1.0, 1.0, 1.0, 1.0, 1.0, 1.0, 1.0, 1.0, 1.0, 1.0, 1.0, 1.0, 1.0, 1.0, 1.0, 1.0, 1.0, 1.0, 1.0, 1.0, 1.0, 1.0, 1.0, 1.0, 1.0, 1.0, 1.0, 1.0, 1.0, 1.0, 1.0, 1.0, 1.0, 1.0, 0.3419, 0.2831, 1.0, 1.0, 0.8879, 0.8796, 1.0, 1.0, 1.0, 1.0, 1.0, 1.0, 0.1274, 0.08022, 1.0, 1.0, 0.3419, 0.2831, 1.0, 1.0, 1.0, 1.0, 1.0, 1.0, 1.0, 1.0, 1.0, 1.0, 1.0, 1.0, 1.0, 1.0, 1.0, 1.0, 1.0, 1.0, 1.0, 1.0, 1.0, 1.0, 1.0, 1.0, 1.0, 1.0, 1.0, 1.0, 1.0, 1.0, 1.0, 1.0, 1.0, 1.0, 1.0, 1.0, 1.0, 1.0, 1.0, 1.0, 1.0, 1.0, 1.0, 1.0, 1.0, 1.0, 1.0, 1.0, 1.0, 1.0, 1.0, 1.0, 1.0, 1.0, 0.1248, 0.08022, 1.0, 1.0, 0.3419, 0.2831, 1.0, 1.0, 1.0, 1.0, 1.0, 1.0, 1.0, 1.0, 1.0, 1.0, 1.0, 1.0, 1.0, 1.0, 1.0, 1.0, 1.0, 1.0, 1.0, 1.0, 1.0, 1.0, 1.0, 1.0, 1.0, 1.0, 1.0, 1.0, 1.0, 1.0, 1.0, 1.0, 1.0, 1.0, 1.0, 1.0, 1.0, 1.0, 1.0, 1.0, 1.0, 1.0, 1.0, 1.0, 1.0, 1.0, 0.01444, 0.001518, 1.0, 1.0, 0.02217, 0.004777, 1.0, 1.0, 1.0, 1.0, 1.0, 1.0, 1.0, 1.0, 1.0, 1.0, 1.0, 1.0, 1.0, 1.0, 1.0, 1.0, 1.0, 1.0, 1.0, 1.0, 1.0, 1.0, 1.0, 1.0, 1.0, 1.0, 1.0, 1.0, 1.0, 1.0, 1.0, 1.0, 1.0, 1.0, 1.0, 1.0, 1.0, 1.0, 1.0, 1.0, 1.0, 1.0, 1.0, 1.0, 1.0, 1.0, 1.0, 1.0, 1.0, 1.0, 1.0, 1.0, 1.0, 1.0, 1.0, 1.0, 1.0, 1.0, 1.0, 1.0, 1.0, 1.0, 1.0, 1.0, 1.0, 1.0, 1.0, 1.0, 1.0, 1.0, 1.0, 1.0, 1.0, 1.0, 1.0, 1.0, 1.0, 1.0, 1.0, 1.0, 1.0, 1.0, 1.0, 1.0, 1.0, 1.0, 1.0, 1.0, 1.0, 1.0, 0.7605, 0.7379, 1.0, 1.0, 0.01444, 0.001518, 1.0, 1.0, 1.0, 1.0, 1.0, 1.0, 1.0, 1.0, 1.0, 1.0, 1.0, 1.0, 1.0, 1.0, 1.0, 1.0, 1.0, 1.0, 1.0, 1.0, 1.0, 1.0, 1.0, 1.0, 1.0, 1.0, 1.0, 1.0, 1.0, 1.0, 1.0, 1.0, 1.0, 1.0, 1.0, 1.0, 1.0, 1.0, 1.0, 1.0, 1.0, 1.0, 1.0, 1.0, 1.0, 1.0, 1.0, 1.0, 1.0, 1.0, 1.0, 1.0, 1.0, 1.0, 1.0, 1.0, 1.0, 1.0, 1.0, 1.0, 1.0, 1.0, 1.0, 1.0, 1.0, 1.0, 1.0, 1.0, 1.0, 1.0, 1.0, 1.0, 1.0, 1.0, 1.0, 1.0, 1.0, 1.0, 1.0, 1.0, 1.0, 1.0, 1.0, 1.0, 1.0, 1.0, 1.0, 1.0, 1.0, 1.0, 1.0, 1.0, 1.0, 1.0, 1.0, 1.0, 1.0, 1.0, 1.0, 1.0, 1.0, 1.0, 1.0, 1.0, 1.0, 1.0, 0.02217, 0.004777, 1.0, 1.0, 0.01161, 0.0, 1.0, 1.0, 1.0, 1.0, 1.0, 1.0, 1.0, 1.0, 1.0, 1.0, 1.0, 1.0, 1.0, 1.0, 1.0, 1.0, 1.0, 1.0, 1.0, 1.0, 1.0, 1.0, 1.0, 1.0, 1.0, 1.0, 1.0, 1.0, 1.0, 1.0, 1.0, 1.0, 1.0, 1.0, 1.0, 1.0, 1.0, 1.0, 1.0, 1.0, 1.0, 1.0, 1.0, 1.0, 1.0, 1.0, 1.0, 1.0, 1.0, 1.0, 1.0, 1.0, 1.0, 1.0, 1.0, 1.0, 1.0, 1.0, 1.0, 1.0, 1.0, 1.0, 1.0, 1.0, 1.0, 1.0, 1.0, 1.0, 1.0, 1.0, 1.0, 1.0, 1.0, 1.0, 1.0, 1.0, 1.0, 1.0, 1.0, 1.0, 1.0, 1.0, 1.0, 1.0, 1.0, 1.0, 1.0, 1.0, 1.0, 1.0, 1.0, 1.0, 1.0, 1.0, 1.0, 1.0, 1.0, 1.0, 1.0, 1.0, 1.0, 1.0, 1.0, 1.0, 1.0, 1.0, 1.0, 1.0, 1.0, 1.0, 1.0, 1.0, 1.0, 1.0, 1.0, 1.0, 1.0, 1.0, 1.0, 1.0, 1.0, 1.0, 1.0, 1.0, 1.0, 1.0, 1.0, 1.0, 1.0, 1.0, 1.0, 1.0, 1.0, 1.0, 1.0, 1.0, 1.0, 1.0, 1.0, 1.0, 1.0, 1.0, 1.0, 1.0, 1.0, 1.0, 1.0, 1.0, 1.0, 1.0, 1.0, 1.0, 1.0, 1.0, 1.0, 1.0, 1.0, 1.0, 1.0, 1.0, 1.0, 1.0, 1.0, 1.0, 1.0, 1.0, 0.1274, 0.08022, 1.0, 1.0, 0.01161, 0.0, 1.0, 1.0, 1.0, 1.0, 1.0, 1.0, 1.0, 1.0, 1.0, 1.0, 1.0, 1.0, 1.0, 1.0, 1.0, 1.0, 1.0, 1.0, 1.0, 1.0, 1.0, 1.0, 1.0, 1.0, 1.0, 1.0, 1.0, 1.0, 1.0, 1.0, 1.0, 1.0, 1.0, 1.0, 1.0, 1.0, 1.0, 1.0, 1.0, 1.0, 1.0, 1.0, 1.0, 1.0, 1.0, 1.0, 1.0, 1.0, 1.0, 1.0, 1.0, 1.0, 1.0, 1.0, 1.0, 1.0, 1.0, 1.0, 1.0, 1.0, 1.0, 1.0, 1.0, 1.0, 1.0, 1.0, 1.0, 1.0, 1.0, 1.0, 1.0, 1.0, 1.0, 1.0, 1.0, 1.0, 1.0, 1.0, 1.0, 1.0, 1.0, 1.0, 1.0, 1.0, 1.0, 1.0, 1.0, 1.0, 1.0, 1.0, 1.0, 1.0, 1.0, 1.0, 1.0, 1.0, 1.0, 1.0, 1.0, 1.0, 1.0, 1.0, 1.0, 1.0, 1.0, 1.0, 1.0, 1.0, 1.0, 1.0, 1.0, 1.0, 1.0, 1.0, 1.0, 1.0, 1.0, 1.0, 1.0, 1.0, 1.0, 1.0, 1.0, 1.0, 1.0, 1.0, 1.0, 1.0, 1.0, 1.0, 1.0, 1.0, 1.0, 1.0, 1.0, 1.0, 1.0, 1.0, 1.0, 1.0, 1.0, 1.0, 1.0, 1.0, 1.0, 1.0, 1.0, 1.0, 1.0, 1.0, 1.0, 1.0, 1.0, 1.0, 1.0, 1.0, 1.0, 1.0, 1.0, 1.0, 1.0, 1.0, 1.0, 1.0, 1.0, 1.0, 1.0, 1.0, 1.0, 1.0, 1.0, 1.0, 1.0, 1.0, 1.0, 1.0, 1.0, 1.0, 1.0, 1.0, 1.0, 1.0, 1.0, 1.0, 1.0, 1.0, 1.0, 1.0, 1.0, 1.0, 1.0, 1.0, 1.0, 1.0, 1.0, 1.0, 1.0, 1.0, 1.0, 1.0, 1.0, 1.0, 1.0, 1.0, 1.0, 1.0, 1.0, 1.0, 1.0, 1.0, 1.0, 1.0, 1.0, 1.0, 1.0, 1.0, 1.0, 1.0, 1.0, 1.0, 1.0, 1.0, 1.0, 1.0, 1.0, 1.0, 1.0, 1.0, 1.0, 1.0, 1.0, 1.0, 1.0, 1.0, 1.0, 1.0, 1.0, 1.0, 1.0, 1.0, 1.0, 1.0, 1.0, 1.0, 1.0, 1.0, 1.0, 1.0, 1.0, 1.0, 1.0, 1.0, 1.0, 1.0, 1.0, 1.0, 1.0, 1.0, 1.0, 1.0, 1.0, 1.0, 1.0, 1.0, 1.0, 1.0, 1.0, 1.0, 1.0, 1.0, 1.0, 1.0, 1.0, 1.0, 1.0, 1.0, 1.0, 1.0, 1.0, 1.0, 1.0, 1.0, 1.0, 1.0, 1.0, 1.0, 1.0, 1.0, 1.0, 1.0, 1.0, 1.0, 1.0, 1.0, 1.0, 1.0, 1.0, 1.0, 1.0, 1.0, 1.0, 1.0, 1.0, 1.0, 1.0, 1.0, 1.0, 1.0, 1.0, 1.0, 1.0, 1.0, 1.0, 1.0, 1.0, 1.0, 1.0, 1.0, 1.0, 1.0, 1.0, 1.0, 1.0, 1.0, 1.0, 1.0, 1.0, 1.0, 1.0, 1.0, 1.0, 1.0, 1.0, 1.0, 1.0, 1.0, 1.0, 1.0, 1.0, 1.0, 1.0, 1.0, 1.0, 1.0, 1.0, 1.0, 1.0, 1.0, 1.0, 1.0, 1.0, 1.0, 1.0, 1.0, 1.0, 1.0, 1.0, 1.0, 1.0, 1.0, 1.0, 1.0, 1.0, 1.0, 1.0, 1.0, 1.0, 1.0, 1.0, 1.0, 1.0, 1.0, 1.0, 1.0, 1.0, 1.0, 1.0, 1.0, 1.0, 1.0, 1.0, 1.0, 1.0, 1.0, 1.0, 1.0, 1.0, 1.0, 1.0, 1.0, 1.0, 1.0, 1.0, 1.0, 1.0, 1.0, 1.0, 1.0, 1.0, 1.0, 1.0, 1.0, 1.0, 1.0, 1.0, 1.0, 1.0, 1.0, 1.0, 1.0, 1.0, 1.0, 1.0, 1.0, 1.0, 1.0, 1.0, 1.0, 1.0, 1.0, 1.0, 1.0, 1.0, 1.0, 1.0, 1.0, 1.0, 1.0, 1.0, 1.0, 1.0, 1.0, 1.0, 1.0, 1.0, 1.0, 1.0, 1.0, 1.0, 1.0, 1.0, 1.0, 1.0, 1.0, 1.0, 1.0, 1.0, 1.0, 1.0, 1.0, 1.0, 1.0, 1.0, 1.0, 1.0, 1.0, 1.0, 1.0, 1.0, 1.0, 1.0, 1.0, 1.0, 1.0, 1.0, 1.0, 1.0, 1.0, 1.0, 1.0, 1.0, 1.0, 1.0, 1.0, 1.0, 1.0, 1.0, 1.0, 1.0, 1.0, 1.0, 1.0, 1.0, 1.0, 1.0, 1.0, 1.0, 1.0, 1.0, 1.0, 1.0, 1.0, 1.0, 1.0, 1.0, 1.0, 1.0, 1.0, 1.0, 1.0, 1.0, 1.0, 1.0, 1.0, 1.0, 1.0, 1.0, 1.0, 1.0, 1.0, 1.0, 1.0, 1.0, 1.0, 1.0, 1.0, 1.0, 1.0, 1.0, 1.0, 1.0, 1.0, 1.0, 1.0, 1.0, 1.0, 1.0, 1.0, 1.0, 1.0, 1.0, 1.0, 1.0, 1.0, 1.0, 1.0, 1.0, 1.0, 1.0, 1.0, 1.0, 1.0, 1.0, 1.0, 1.0, 1.0, 1.0, 1.0, 1.0, 1.0, 1.0, 1.0, 1.0, 1.0, 1.0, 1.0, 1.0, 1.0, 1.0, 1.0, 1.0, 1.0, 1.0, 1.0, 1.0, 1.0, 1.0, 1.0, 1.0, 1.0, 1.0, 1.0, 1.0, 1.0, 1.0, 1.0, 1.0, 1.0, 1.0, 1.0, 1.0, 1.0, 1.0, 1.0, 1.0, 1.0, 1.0, 1.0, 1.0, 1.0, 1.0, 1.0, 1.0, 1.0, 1.0, 1.0, 1.0, 1.0, 1.0, 1.0, 1.0, 1.0, 0.01161, 0.0, 1.0, 1.0, 0.02217, 0.004777, 1.0, 1.0, 1.0, 1.0, 1.0, 1.0, 1.0, 1.0, 1.0, 1.0, 1.0, 1.0, 1.0, 1.0, 1.0, 1.0, 1.0, 1.0, 1.0, 1.0, 1.0, 1.0, 1.0, 1.0, 1.0, 1.0, 0.02217, 0.004777, 1.0, 1.0, 0.01444, 0.001518, 1.0, 1.0, 1.0, 1.0, 1.0, 1.0, 1.0, 1.0, 1.0, 1.0, 1.0, 1.0, 1.0, 1.0, 1.0, 1.0, 1.0, 1.0, 0.01444, 0.001518, 1.0, 1.0, 0.7605, 0.7379, 1.0, 1.0, 1.0, 1.0, 1.0, 1.0, 1.0, 1.0, 1.0, 1.0, 1.0, 1.0, 1.0, 1.0, 1.0, 1.0, 1.0, 1.0, 1.0, 1.0, 1.0, 1.0, 1.0, 1.0, 1.0, 1.0, 1.0, 1.0, 1.0, 1.0, 1.0, 1.0, 1.0, 1.0, 1.0, 1.0, 1.0, 1.0, 1.0, 1.0, 1.0, 1.0, 1.0, 1.0, 1.0, 1.0, 1.0, 1.0, 1.0, 1.0, 1.0, 1.0, 1.0, 1.0, 1.0, 1.0, 1.0, 1.0, 1.0, 1.0, 1.0, 1.0, 1.0, 1.0, 1.0, 1.0, 1.0, 1.0, 1.0, 1.0, 1.0, 1.0, 1.0, 1.0, 1.0, 1.0, 1.0, 1.0, 1.0, 1.0, 1.0, 1.0, 1.0, 1.0, 1.0, 1.0, 1.0, 1.0, 1.0, 1.0, 1.0, 1.0, 1.0, 1.0, 1.0, 1.0, 1.0, 1.0, 1.0, 1.0, 1.0, 1.0, 1.0, 1.0, 1.0, 1.0, 1.0, 1.0, 1.0, 1.0, 1.0, 1.0, 1.0, 1.0, 1.0, 1.0, 1.0, 1.0, 1.0, 1.0, 1.0, 1.0, 1.0, 1.0, 1.0, 1.0, 1.0, 1.0, 1.0, 1.0, 1.0, 1.0, 1.0, 1.0, 1.0, 1.0, 1.0, 1.0, 1.0, 1.0, 1.0, 1.0, 1.0, 1.0, 1.0, 1.0, 1.0, 1.0, 1.0, 1.0, 1.0, 1.0, 1.0, 1.0, 1.0, 1.0, 1.0, 1.0, 1.0, 1.0, 1.0, 1.0, 1.0, 1.0, 1.0, 1.0, 1.0, 1.0, 1.0, 1.0, 1.0, 1.0, 1.0, 1.0, 1.0, 1.0, 1.0, 1.0, 1.0, 1.0, 1.0, 1.0, 1.0, 1.0, 1.0, 1.0, 1.0, 1.0, 1.0, 1.0, 1.0, 1.0, 1.0, 1.0, 1.0, 1.0, 1.0, 1.0, 1.0, 1.0, 1.0, 1.0, 1.0, 1.0, 1.0, 1.0, 1.0, 1.0, 1.0, 1.0, 1.0, 1.0, 1.0, 1.0, 1.0, 1.0, 1.0, 1.0, 1.0, 1.0, 1.0, 1.0, 1.0, 1.0, 1.0, 1.0, 1.0, 1.0, 1.0, 1.0, 1.0, 1.0, 1.0, 1.0, 1.0, 1.0, 1.0, 1.0, 1.0, 1.0, 1.0, 1.0, 1.0, 1.0, 1.0, 1.0, 1.0, 1.0, 1.0, 1.0, 0.8879, 0.8796, 1.0, 1.0, 1.0, 1.0, 1.0, 1.0, 1.0, 1.0, 1.0, 1.0, 1.0, 1.0, 1.0, 1.0, 1.0, 1.0, 1.0, 1.0, 1.0, 1.0, 1.0, 1.0, 1.0, 1.0, 1.0, 1.0, 1.0, 1.0, 1.0, 1.0, 1.0, 1.0, 1.0, 1.0, 1.0, 1.0, 1.0, 1.0, 1.0, 1.0, 1.0, 1.0, 1.0, 1.0, 1.0, 1.0, 1.0, 1.0, 1.0, 1.0, 1.0, 1.0, 1.0, 1.0, 1.0, 1.0, 1.0, 1.0, 0.8879, 0.8796, 1.0, 1.0, 0.7529, 0.7305, 1.0, 1.0, 1.0, 1.0, 1.0, 1.0, 1.0, 1.0, 1.0, 1.0, 1.0, 1.0, 1.0, 1.0, 1.0, 1.0, 1.0, 1.0, 1.0, 1.0, 1.0, 1.0, 1.0, 1.0, 1.0, 1.0, 1.0, 1.0, 1.0, 1.0, 1.0, 1.0, 1.0, 1.0, 1.0, 1.0, 1.0, 1.0, 1.0, 1.0, 1.0, 1.0, 1.0, 1.0, 1.0, 1.0, 1.0, 1.0, 1.0, 1.0, 1.0, 1.0, 1.0, 1.0, 1.0, 1.0, 1.0, 1.0, 1.0, 1.0, 1.0, 1.0, 0.7605, 0.7379, 1.0, 1.0, 0.7682, 0.7454, 1.0, 1.0, 1.0, 1.0, 1.0, 1.0, 1.0, 1.0, 1.0, 1.0, 1.0, 1.0, 1.0, 1.0, 1.0, 1.0, 1.0, 1.0, 1.0, 1.0, 1.0, 1.0, 1.0, 1.0, 1.0, 1.0, 1.0, 1.0, 1.0, 1.0, 1.0, 1.0, 1.0, 1.0, 1.0, 1.0, 1.0, 1.0, 1.0, 1.0, 1.0, 1.0, 1.0, 1.0, 1.0, 1.0, 1.0, 1.0, 1.0, 1.0, 1.0, 1.0, 1.0, 1.0, 1.0, 1.0, 1.0, 1.0, 1.0, 1.0, 1.0, 1.0, 1.0, 1.0, 1.0, 1.0, 1.0, 1.0, 1.0, 1.0, 1.0, 1.0, 1.0, 1.0, 1.0, 1.0, 1.0, 1.0, 1.0, 1.0, 1.0, 1.0, 1.0, 1.0, 1.0, 1.0, 1.0, 1.0, 1.0, 1.0, 1.0, 1.0, 1.0, 1.0, 1.0, 1.0, 1.0, 1.0, 1.0, 1.0, 1.0, 1.0, 1.0, 1.0, 1.0, 1.0, 1.0, 1.0, 1.0, 1.0, 1.0, 1.0, 1.0, 1.0, 1.0, 1.0, 1.0, 1.0, 1.0, 1.0, 1.0, 1.0, 1.0, 1.0, 1.0, 1.0, 1.0, 1.0, 1.0, 1.0, 1.0, 1.0, 1.0, 1.0, 1.0, 1.0, 1.0, 1.0, 1.0, 1.0, 1.0, 1.0, 1.0, 1.0, 1.0, 1.0, 1.0, 1.0, 1.0, 1.0, 1.0, 1.0, 1.0, 1.0, 1.0, 1.0, 1.0, 1.0, 1.0, 1.0, 1.0, 1.0, 1.0, 1.0, 1.0, 1.0, 1.0, 1.0, 1.0, 1.0, 1.0, 1.0, 1.0, 1.0, 1.0, 1.0, 1.0, 1.0, 1.0, 1.0, 1.0, 1.0, 1.0, 1.0, 1.0, 1.0, 1.0, 1.0, 1.0, 1.0, 1.0, 1.0, 1.0, 1.0, 1.0, 1.0, 1.0, 1.0, 0.7682, 0.7454, 1.0, 1.0, 0.7605, 0.7379, 1.0, 1.0, 1.0, 1.0, 1.0, 1.0, 1.0, 1.0, 1.0, 1.0, 1.0, 1.0, 1.0, 1.0, 1.0, 1.0, 1.0, 1.0, 1.0, 1.0, 1.0, 1.0, 1.0, 1.0, 1.0, 1.0, 1.0, 1.0, 1.0, 1.0, 1.0, 1.0, 1.0, 1.0, 1.0, 1.0, 1.0, 1.0, 1.0, 1.0, 1.0, 1.0, 1.0, 1.0, 1.0, 1.0, 1.0, 1.0, 1.0, 1.0, 1.0, 1.0, 1.0, 1.0, 1.0, 1.0, 1.0, 1.0, 1.0, 1.0, 1.0, 1.0, 1.0, 1.0, 1.0, 1.0, 1.0, 1.0, 1.0, 1.0, 1.0, 1.0, 1.0, 1.0, 1.0, 1.0, 1.0, 1.0, 1.0, 1.0, 1.0, 1.0, 1.0, 1.0, 1.0, 1.0, 1.0, 1.0, 1.0, 1.0, 1.0, 1.0, 1.0, 1.0, 1.0, 1.0, 1.0, 1.0, 1.0, 1.0, 1.0, 1.0, 1.0, 1.0, 1.0, 1.0, 1.0, 1.0, 1.0, 1.0, 1.0, 1.0, 1.0, 1.0, 1.0, 1.0, 1.0, 1.0, 1.0, 1.0, 1.0, 1.0, 1.0, 1.0, 1.0, 1.0, 1.0, 1.0, 1.0, 1.0, 1.0, 1.0, 1.0, 1.0, 1.0, 1.0, 1.0, 1.0, 1.0, 1.0, 1.0, 1.0, 1.0, 1.0, 1.0, 1.0, 1.0, 1.0, 1.0, 1.0, 1.0, 1.0, 1.0, 1.0, 1.0, 1.0, 1.0, 1.0, 1.0, 1.0, 1.0, 1.0, 1.0, 1.0, 1.0, 1.0, 1.0, 1.0, 1.0, 1.0, 1.0, 1.0, 1.0, 1.0, 1.0, 1.0, 1.0, 1.0, 1.0, 1.0, 1.0, 1.0, 1.0, 1.0, 1.0, 1.0, 1.0, 1.0, 1.0, 1.0, 1.0, 1.0, 1.0, 1.0, 1.0, 1.0, 1.0, 1.0, 1.0, 1.0, 1.0, 1.0, 1.0, 1.0, 1.0, 1.0, 1.0, 1.0, 1.0, 1.0, 1.0, 1.0, 1.0, 1.0, 1.0, 1.0, 1.0, 1.0, 1.0, 1.0, 1.0, 1.0, 1.0, 1.0, 1.0, 1.0, 1.0, 1.0, 1.0, 1.0, 0.3419, 0.2831, 1.0, 1.0, 0.1274, 0.08022, 1.0, 1.0, 1.0, 1.0, 1.0, 1.0, 1.0, 1.0, 1.0, 1.0, 1.0, 1.0, 1.0, 1.0, 1.0, 1.0, 1.0, 1.0, 1.0, 1.0, 1.0, 1.0, 1.0, 1.0, 1.0, 1.0, 1.0, 1.0, 1.0, 1.0, 1.0, 1.0, 1.0, 1.0, 1.0, 1.0, 1.0, 1.0, 1.0, 1.0, 1.0, 1.0, 1.0, 1.0, 1.0, 1.0, 1.0, 1.0, 1.0, 1.0, 1.0, 1.0, 1.0, 1.0, 1.0, 1.0, 1.0, 1.0, 1.0, 1.0, 1.0, 1.0, 1.0, 1.0, 1.0, 1.0, 1.0, 1.0, 1.0, 1.0, 1.0, 1.0, 1.0, 1.0, 1.0, 1.0, 1.0, 1.0, 1.0, 1.0, 1.0, 1.0, 1.0, 1.0, 1.0, 1.0, 1.0, 1.0, 1.0, 1.0, 1.0, 1.0, 1.0, 1.0, 1.0, 1.0, 1.0, 1.0, 1.0, 1.0, 1.0, 1.0, 1.0, 1.0, 1.0, 1.0, 1.0, 1.0, 1.0, 1.0, 0.01161, 0.0, 1.0, 1.0, 0.1274, 0.08022, 1.0, 1.0, 1.0, 1.0, 1.0, 1.0, 1.0, 1.0, 1.0, 1.0, 1.0, 1.0, 1.0, 1.0, 1.0, 1.0, 1.0, 1.0, 1.0, 1.0, 1.0, 1.0, 1.0, 1.0, 1.0, 1.0, 1.0, 1.0, 1.0, 1.0, 1.0, 1.0, 1.0, 1.0, 1.0, 1.0, 1.0, 1.0, 1.0, 1.0, 1.0, 1.0, 1.0, 1.0, 1.0, 1.0, 1.0, 1.0, 1.0, 1.0, 1.0, 1.0, 1.0, 1.0, 1.0, 1.0, 1.0, 1.0, 1.0, 1.0, 1.0, 1.0, 1.0, 1.0, 1.0, 1.0, 1.0, 1.0, 1.0, 1.0, 1.0, 1.0, 1.0, 1.0, 1.0, 1.0, 1.0, 1.0, 1.0, 1.0, 1.0, 1.0, 1.0, 1.0, 1.0, 1.0, 1.0, 1.0, 1.0, 1.0, 1.0, 1.0, 1.0, 1.0, 1.0, 1.0, 1.0, 1.0, 1.0, 1.0, 1.0, 1.0, 1.0, 1.0, 1.0, 1.0, 1.0, 1.0, 1.0, 1.0, 1.0, 1.0, 1.0, 1.0, 1.0, 1.0, 1.0, 1.0, 1.0, 1.0, 1.0, 1.0, 1.0, 1.0, 1.0, 1.0, 1.0, 1.0, 1.0, 1.0, 1.0, 1.0, 1.0, 1.0, 1.0, 1.0, 1.0, 1.0, 1.0, 1.0, 1.0, 1.0, 1.0, 1.0, 1.0, 1.0, 1.0, 1.0, 1.0, 1.0, 1.0, 1.0, 1.0, 1.0, 1.0, 1.0, 1.0, 1.0, 1.0, 1.0, 1.0, 1.0, 1.0, 1.0, 1.0, 1.0, 1.0, 1.0, 1.0, 1.0, 1.0, 1.0, 1.0, 1.0, 1.0, 1.0, 1.0, 1.0, 1.0, 1.0, 1.0, 1.0, 1.0, 1.0, 1.0, 1.0, 1.0, 1.0, 1.0, 1.0, 1.0, 1.0, 1.0, 1.0, 1.0, 1.0, 1.0, 1.0, 1.0, 1.0, 1.0, 1.0, 1.0, 1.0, 1.0, 1.0, 1.0, 1.0, 1.0, 1.0, 1.0, 1.0, 1.0, 1.0, 1.0, 1.0, 1.0, 1.0, 1.0, 1.0, 1.0, 1.0, 1.0, 1.0, 1.0, 1.0, 1.0, 1.0, 1.0, 1.0, 1.0, 1.0, 1.0, 1.0, 1.0, 1.0, 1.0, 1.0, 1.0, 1.0, 1.0, 1.0, 1.0, 1.0, 1.0, 1.0, 1.0, 1.0, 1.0, 1.0, 1.0, 1.0, 1.0, 1.0, 1.0, 1.0, 1.0, 1.0, 1.0, 1.0, 1.0, 1.0, 1.0, 1.0, 1.0, 1.0, 1.0, 1.0, 1.0, 1.0, 1.0, 1.0, 1.0, 1.0, 1.0, 1.0, 1.0, 1.0, 1.0, 1.0, 1.0, 1.0, 1.0, 1.0, 1.0, 1.0, 1.0, 1.0, 1.0, 1.0, 1.0, 1.0, 1.0, 1.0, 1.0, 1.0, 1.0, 1.0, 1.0, 1.0, 1.0, 1.0, 1.0, 1.0, 1.0, 1.0, 1.0, 1.0, 1.0, 1.0, 1.0, 1.0, 1.0, 1.0, 1.0, 1.0, 1.0, 1.0, 1.0, 1.0, 1.0, 1.0, 1.0, 1.0, 1.0, 1.0, 1.0, 1.0, 1.0, 1.0, 1.0, 1.0, 1.0, 1.0, 1.0, 1.0, 1.0, 1.0, 1.0, 1.0, 1.0, 1.0, 1.0, 1.0, 1.0, 1.0, 1.0, 1.0, 1.0, 1.0, 1.0, 1.0, 1.0, 1.0, 1.0, 1.0, 1.0, 1.0, 1.0, 1.0, 1.0, 1.0, 1.0, 1.0, 1.0, 1.0, 1.0, 1.0, 1.0, 1.0, 1.0, 1.0, 1.0, 1.0, 1.0, 1.0, 1.0, 1.0, 1.0, 1.0, 1.0, 1.0, 1.0, 1.0, 1.0, 1.0, 1.0, 1.0, 1.0, 1.0, 1.0, 1.0, 1.0, 1.0, 1.0, 1.0, 1.0, 1.0, 1.0, 1.0, 1.0, 1.0, 1.0, 1.0, 1.0, 1.0, 1.0, 1.0, 1.0, 1.0, 1.0, 1.0, 1.0, 1.0, 1.0, 1.0, 1.0, 1.0, 1.0, 1.0, 1.0, 1.0, 1.0, 1.0, 1.0, 1.0, 1.0, 1.0, 1.0, 1.0, 1.0, 1.0, 1.0, 1.0, 1.0, 1.0, 1.0, 1.0, 1.0, 1.0, 1.0, 1.0, 1.0, 1.0, 1.0, 1.0, 1.0, 1.0, 1.0, 1.0, 1.0, 1.0, 1.0, 1.0, 1.0, 1.0, 1.0, 1.0, 1.0, 1.0, 1.0, 1.0, 1.0, 1.0, 1.0, 1.0, 1.0, 1.0, 1.0, 1.0, 1.0, 1.0, 1.0, 1.0, 1.0, 1.0, 1.0, 1.0, 1.0, 1.0, 1.0, 1.0, 1.0, 1.0, 1.0, 1.0, 1.0, 1.0, 1.0, 1.0, 1.0, 1.0, 1.0, 1.0, 1.0, 1.0, 1.0, 1.0, 1.0, 1.0, 1.0, 1.0, 1.0, 1.0, 1.0, 1.0, 1.0, 1.0, 1.0, 1.0, 1.0, 1.0, 1.0, 1.0, 1.0, 1.0, 1.0, 1.0, 1.0, 1.0, 1.0, 1.0, 1.0, 1.0, 1.0, 1.0, 1.0, 1.0, 1.0, 1.0, 1.0, 1.0, 1.0, 1.0, 1.0, 1.0, 1.0, 1.0, 1.0, 1.0, 1.0, 1.0, 1.0, 1.0, 1.0, 1.0, 1.0, 1.0, 1.0, 1.0, 1.0, 1.0, 1.0, 1.0, 1.0, 1.0, 1.0, 1.0, 1.0, 1.0, 1.0, 1.0, 1.0, 1.0, 1.0, 1.0, 1.0, 1.0, 1.0, 1.0, 1.0, 1.0, 1.0, 1.0, 1.0, 1.0, 1.0, 1.0, 1.0, 1.0, 1.0, 1.0, 1.0, 1.0, 1.0, 1.0, 1.0, 1.0, 1.0, 1.0, 1.0, 1.0, 1.0, 1.0, 1.0, 1.0, 1.0, 1.0, 1.0, 1.0, 1.0, 1.0, 1.0, 1.0, 1.0, 1.0, 1.0, 1.0, 1.0, 1.0, 1.0, 1.0, 1.0, 1.0, 1.0, 1.0, 1.0, 1.0, 1.0, 1.0, 1.0, 1.0, 1.0, 1.0, 1.0, 1.0, 1.0, 1.0, 1.0, 1.0, 1.0, 1.0, 1.0, 1.0, 1.0, 1.0, 1.0, 1.0, 1.0, 1.0, 1.0, 1.0, 1.0, 1.0, 1.0, 1.0, 1.0, 1.0, 1.0, 1.0, 1.0, 1.0, 1.0, 1.0, 1.0, 1.0, 1.0, 1.0, 1.0, 1.0, 1.0, 1.0, 1.0, 1.0, 1.0, 1.0, 1.0, 1.0, 1.0, 1.0, 1.0, 1.0, 1.0, 1.0, 1.0, 1.0, 1.0, 1.0, 1.0, 1.0, 1.0, 1.0, 1.0, 1.0, 1.0, 1.0, 1.0, 1.0, 1.0, 1.0, 1.0, 1.0, 1.0, 1.0, 1.0, 1.0, 1.0, 1.0, 1.0, 1.0, 1.0, 1.0, 1.0, 1.0, 1.0, 1.0, 1.0, 1.0, 1.0, 1.0, 1.0, 1.0, 1.0, 1.0, 1.0, 1.0, 1.0, 1.0, 1.0, 1.0, 1.0, 1.0, 1.0, 1.0, 1.0, 1.0, 1.0, 1.0, 1.0, 1.0, 1.0, 1.0, 1.0, 1.0, 1.0, 1.0, 1.0, 1.0, 1.0, 1.0, 1.0, 1.0, 1.0, 1.0, 1.0, 1.0, 1.0, 1.0, 1.0, 1.0, 1.0, 1.0, 1.0, 1.0, 1.0, 1.0, 1.0, 1.0, 1.0, 1.0, 1.0, 1.0, 1.0, 1.0, 1.0, 1.0, 1.0, 1.0, 1.0, 1.0, 1.0, 1.0, 1.0, 1.0, 1.0, 1.0, 1.0, 1.0, 1.0, 1.0, 1.0, 1.0, 1.0, 1.0, 1.0, 1.0, 1.0, 1.0, 1.0, 1.0, 1.0, 1.0, 1.0, 1.0, 1.0, 1.0, 1.0, 1.0, 1.0, 1.0, 1.0, 1.0, 1.0, 1.0, 1.0, 1.0, 1.0, 1.0, 1.0, 1.0, 1.0, 1.0, 1.0, 1.0, 1.0, 1.0, 1.0, 1.0, 1.0, 1.0, 1.0, 1.0, 1.0, 1.0, 1.0, 1.0, 1.0, 1.0, 1.0, 1.0, 1.0, 1.0, 1.0, 1.0, 1.0, 1.0, 1.0, 1.0, 1.0, 1.0, 1.0, 1.0, 1.0, 1.0, 1.0, 1.0, 1.0, 1.0, 1.0, 1.0, 1.0, 1.0, 1.0, 1.0, 1.0, 1.0, 1.0, 1.0, 1.0, 1.0, 1.0, 1.0, 1.0, 1.0, 1.0, 1.0, 1.0, 1.0, 1.0, 1.0, 1.0, 1.0, 1.0, 1.0, 1.0, 1.0, 1.0, 1.0, 1.0, 1.0, 1.0, 1.0, 1.0, 1.0, 1.0, 1.0, 1.0, 1.0, 1.0, 1.0, 1.0, 1.0, 1.0, 1.0, 1.0, 1.0, 1.0, 1.0, 1.0, 1.0, 1.0, 1.0, 1.0, 1.0, 1.0, 1.0, 1.0, 1.0, 1.0, 1.0, 1.0, 1.0, 1.0, 1.0, 1.0, 1.0, 1.0, 1.0, 1.0, 1.0, 1.0, 1.0, 1.0, 1.0, 1.0, 1.0, 1.0, 1.0, 1.0, 1.0, 1.0, 1.0, 1.0, 1.0, 1.0, 1.0, 1.0, 1.0, 1.0, 1.0, 1.0, 1.0, 1.0, 1.0, 1.0, 1.0, 1.0, 1.0, 1.0, 1.0, 1.0, 1.0, 1.0, 1.0, 1.0, 1.0, 1.0, 1.0, 1.0, 1.0, 1.0, 1.0, 1.0, 1.0, 1.0, 1.0, 1.0, 1.0, 1.0, 1.0, 1.0, 1.0, 1.0, 1.0, 1.0, 1.0, 1.0, 1.0, 1.0, 1.0, 1.0, 1.0, 1.0, 1.0, 1.0, 1.0, 1.0, 1.0, 1.0, 1.0, 1.0, 1.0, 1.0, 1.0, 1.0, 1.0, 1.0, 1.0, 1.0, 1.0, 1.0, 1.0, 1.0, 1.0, 1.0, 1.0, 1.0, 1.0, 1.0, 1.0, 1.0, 1.0, 1.0, 1.0, 1.0, 1.0, 1.0, 1.0, 1.0, 1.0, 1.0, 1.0, 1.0, 1.0, 1.0, 1.0, 1.0, 1.0, 1.0, 1.0, 1.0, 1.0, 1.0, 1.0, 1.0, 1.0, 1.0, 1.0, 1.0, 1.0, 1.0, 1.0, 1.0, 1.0, 1.0, 1.0, 1.0, 1.0, 1.0, 1.0, 1.0, 1.0, 1.0, 1.0, 1.0, 1.0, 1.0, 1.0, 1.0, 1.0, 1.0, 1.0, 1.0, 1.0, 1.0, 1.0, 1.0, 1.0, 1.0, 1.0, 1.0, 1.0, 1.0, 1.0, 1.0, 1.0, 1.0, 1.0, 1.0, 1.0, 1.0, 1.0, 1.0, 1.0, 1.0, 1.0, 1.0, 1.0, 1.0, 1.0, 1.0, 1.0, 1.0, 1.0, 1.0, 1.0, 1.0, 1.0, 1.0, 1.0, 1.0, 1.0, 1.0, 1.0, 1.0, 1.0, 1.0, 1.0, 1.0, 1.0, 1.0, 1.0, 1.0, 1.0, 1.0, 1.0, 1.0, 1.0, 1.0, 1.0, 1.0, 1.0, 1.0, 1.0, 1.0, 1.0, 1.0, 1.0, 1.0, 1.0, 1.0, 1.0, 1.0, 1.0, 1.0, 1.0, 1.0, 1.0, 1.0, 1.0, 1.0, 1.0, 1.0, 1.0, 1.0, 1.0, 1.0, 1.0, 1.0, 1.0, 1.0, 1.0, 1.0, 1.0, 1.0, 1.0, 1.0, 1.0, 1.0, 1.0, 1.0, 1.0, 1.0, 1.0, 1.0, 1.0, 1.0, 1.0, 1.0, 1.0, 1.0, 1.0, 1.0, 1.0, 1.0, 1.0, 1.0, 1.0, 1.0, 1.0, 1.0, 1.0, 1.0, 1.0, 1.0, 1.0, 1.0, 1.0, 1.0, 1.0, 1.0, 1.0, 1.0, 1.0, 1.0, 1.0, 1.0, 1.0, 1.0, 1.0, 1.0, 1.0, 1.0, 1.0, 1.0, 1.0, 1.0, 1.0, 1.0, 1.0, 1.0, 1.0, 1.0, 1.0, 1.0, 1.0, 1.0, 1.0, 1.0, 1.0, 1.0, 1.0, 1.0, 1.0, 1.0, 1.0, 1.0, 1.0, 1.0, 1.0, 1.0, 1.0, 1.0, 1.0, 1.0, 1.0, 1.0, 1.0, 1.0, 1.0, 1.0, 1.0, 1.0, 1.0, 1.0, 1.0, 1.0, 1.0, 1.0, 1.0, 1.0, 1.0, 1.0, 1.0, 1.0, 1.0, 1.0, 1.0, 1.0, 1.0, 1.0, 1.0, 1.0, 1.0, 1.0, 1.0, 1.0, 1.0, 1.0, 1.0])
me_cube.materials.append(mat_material)
me_cube.use_remesh_preserve_volume = False
me_cube.use_remesh_preserve_attributes = False
me_cube.use_mirror_vertex_groups = False
me_cube.use_paint_bone_selection = False
me_cube.use_paint_mask = True
me_cube.update()

# ---- objects
ob_cube_001 = bpy.data.objects.new('Cube.001', me_cube_001)
ob_cube = bpy.data.objects.new('Cube', me_cube)
ob_lamp = bpy.data.objects.new('Lamp', light_lamp)
ob_camera = bpy.data.objects.new('Camera', cam_camera)

# ---- transforms, parenting, visibility, modifiers, constraints
ob_cube_001.location = (0.0, 0.0, 0.0)
ob_cube_001.lineart.crease_threshold = 0.0
ob_cube.location = (0.0, 0.0, 0.0)
ob_cube.lock_rotations_4d = False
ob_cube.empty_display_type = 'ARROWS'
ob_cube.lineart.crease_threshold = 0.0
ob_lamp.location = (4.076, 1.005, 5.904)
ob_lamp.rotation_euler = (0.6503, 0.05522, 1.866)
ob_lamp.lock_rotations_4d = False
ob_lamp.empty_display_type = 'ARROWS'
ob_lamp.color = (0.0, 0.0, 0.0, 0.0)
ob_lamp.lineart.crease_threshold = 0.0
ob_camera.location = (7.481, -6.508, 5.344)
ob_camera.rotation_euler = (1.109, 0.01082, 0.8149)
ob_camera.lock_rotations_4d = False
ob_camera.empty_display_type = 'ARROWS'
ob_camera.color = (0.0, 0.0, 0.0, 0.0)
ob_camera.display_type = 'WIRE'
ob_camera.lineart.crease_threshold = 0.0

# ---- collection membership
col_collection_1.objects.link(ob_cube_001)
col_collection_1.objects.link(ob_cube)
col_collection_1.objects.link(ob_lamp)
col_collection_1.objects.link(ob_camera)

# ---- scene / render settings (as saved in the file)
scene.camera = ob_camera
scene.frame_start = 1; scene.frame_end = 250; scene.frame_set(0)
scene.render.engine = 'BLENDER_EEVEE_NEXT'
scene.render.resolution_percentage = 50
scene.render.dither_intensity = 0.0
scene.cycles.use_denoising = False
scene.cycles.samples = 10
scene.cycles.sampling_pattern = 'TABULATED_SOBOL'
scene.cycles.light_sampling_threshold = 0.0
scene.cycles.use_adaptive_sampling = False
scene.cycles.use_light_tree = False
scene.cycles.blur_glossy = 0.0
scene.cycles.pixel_filter_type = 'GAUSSIAN'
scene.cycles.sample_clamp_indirect = 0.0
scene.view_settings.view_transform = 'Standard'
bpy.context.view_layer.update()
